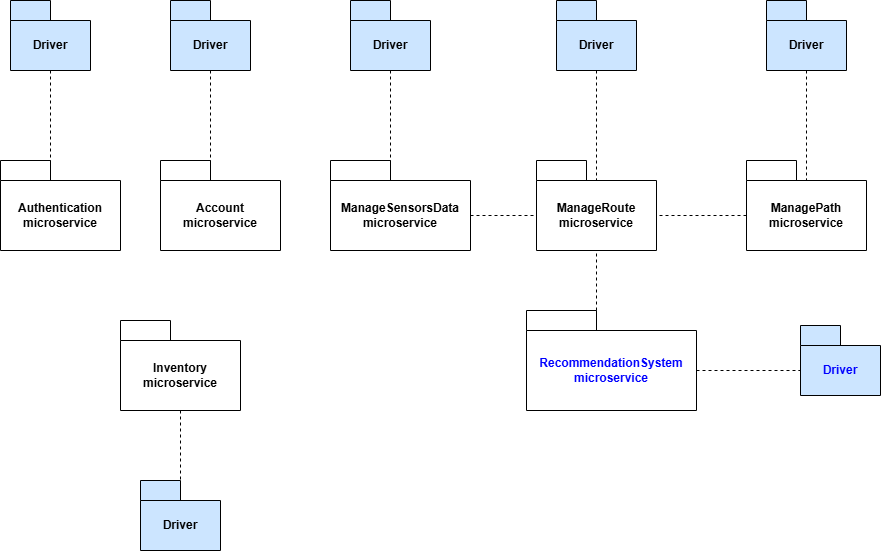

The diagram above was exported from draw.io. Its source (the exported page's mxGraphModel, read from the mxfile embedded in the PNG):
<mxGraphModel dx="1830" dy="894" grid="1" gridSize="10" guides="1" tooltips="1" connect="1" arrows="1" fold="1" page="1" pageScale="1" pageWidth="827" pageHeight="1169" math="0" shadow="0">
  <root>
    <mxCell id="0" />
    <mxCell id="1" parent="0" />
    <mxCell id="YUXWsKqRuSXV8G7swliI-75" parent="1" style="shape=folder;fontStyle=1;tabWidth=50;tabHeight=20;tabPosition=left;html=1;boundedLbl=1;whiteSpace=wrap;" value="ManageRoute&lt;br&gt;microservice" vertex="1">
      <mxGeometry height="90" width="120" x="646" y="230" as="geometry" />
    </mxCell>
    <mxCell id="YUXWsKqRuSXV8G7swliI-76" parent="1" style="shape=folder;fontStyle=1;tabWidth=70;tabHeight=20;tabPosition=left;html=1;boundedLbl=1;whiteSpace=wrap;" value="&lt;font style=&quot;color: rgb(0, 0, 255);&quot;&gt;RecommendationSystem&lt;/font&gt;&lt;div&gt;&lt;font style=&quot;color: rgb(0, 0, 255);&quot;&gt;microservice&lt;/font&gt;&lt;/div&gt;" vertex="1">
      <mxGeometry height="100" width="170" x="636" y="380" as="geometry" />
    </mxCell>
    <mxCell id="YUXWsKqRuSXV8G7swliI-77" parent="1" style="shape=folder;fontStyle=1;tabWidth=50;tabHeight=20;tabPosition=left;html=1;boundedLbl=1;whiteSpace=wrap;" value="Inventory&lt;div&gt;microservice&lt;/div&gt;" vertex="1">
      <mxGeometry height="90" width="120" x="230" y="390" as="geometry" />
    </mxCell>
    <mxCell id="YUXWsKqRuSXV8G7swliI-79" parent="1" style="shape=folder;fontStyle=1;tabWidth=50;tabHeight=20;tabPosition=left;html=1;boundedLbl=1;whiteSpace=wrap;" value="ManagePath&lt;div&gt;microservice&lt;/div&gt;" vertex="1">
      <mxGeometry height="90" width="120" x="856" y="230" as="geometry" />
    </mxCell>
    <mxCell id="YUXWsKqRuSXV8G7swliI-80" parent="1" style="shape=folder;fontStyle=1;tabWidth=50;tabHeight=20;tabPosition=left;html=1;boundedLbl=1;whiteSpace=wrap;" value="Account&lt;br&gt;microservice" vertex="1">
      <mxGeometry height="90" width="120" x="270" y="230" as="geometry" />
    </mxCell>
    <mxCell id="YUXWsKqRuSXV8G7swliI-81" parent="1" style="shape=folder;fontStyle=1;tabWidth=50;tabHeight=20;tabPosition=left;html=1;boundedLbl=1;whiteSpace=wrap;" value="Authentication&lt;br&gt;microservice" vertex="1">
      <mxGeometry height="90" width="120" x="110" y="230" as="geometry" />
    </mxCell>
    <mxCell id="YUXWsKqRuSXV8G7swliI-82" parent="1" style="shape=folder;fontStyle=1;tabWidth=40;tabHeight=20;tabPosition=left;html=1;boundedLbl=1;whiteSpace=wrap;fillColor=#CCE5FF;" value="Driver" vertex="1">
      <mxGeometry height="70" width="80" x="120" y="70" as="geometry" />
    </mxCell>
    <mxCell id="YUXWsKqRuSXV8G7swliI-83" edge="1" parent="1" style="endArrow=none;dashed=1;html=1;rounded=0;entryX=0;entryY=0;entryDx=50;entryDy=20;entryPerimeter=0;" target="YUXWsKqRuSXV8G7swliI-81" value="">
      <mxGeometry height="50" relative="1" width="50" as="geometry">
        <mxPoint x="160" y="140" as="sourcePoint" />
        <mxPoint x="160" y="250" as="targetPoint" />
      </mxGeometry>
    </mxCell>
    <mxCell id="YUXWsKqRuSXV8G7swliI-84" parent="1" style="shape=folder;fontStyle=1;tabWidth=40;tabHeight=20;tabPosition=left;html=1;boundedLbl=1;whiteSpace=wrap;fillColor=#CCE5FF;" value="Driver" vertex="1">
      <mxGeometry height="70" width="80" x="280" y="70" as="geometry" />
    </mxCell>
    <mxCell id="YUXWsKqRuSXV8G7swliI-85" edge="1" parent="1" style="endArrow=none;dashed=1;html=1;rounded=0;entryX=0;entryY=0;entryDx=50;entryDy=20;entryPerimeter=0;" target="YUXWsKqRuSXV8G7swliI-80" value="">
      <mxGeometry height="50" relative="1" width="50" as="geometry">
        <mxPoint x="320" y="140" as="sourcePoint" />
        <mxPoint x="320" y="250" as="targetPoint" />
      </mxGeometry>
    </mxCell>
    <mxCell id="YUXWsKqRuSXV8G7swliI-86" parent="1" style="shape=folder;fontStyle=1;tabWidth=40;tabHeight=20;tabPosition=left;html=1;boundedLbl=1;whiteSpace=wrap;fillColor=#CCE5FF;" value="Driver" vertex="1">
      <mxGeometry height="70" width="80" x="666" y="70" as="geometry" />
    </mxCell>
    <mxCell id="YUXWsKqRuSXV8G7swliI-87" edge="1" parent="1" style="endArrow=none;dashed=1;html=1;rounded=0;" value="">
      <mxGeometry height="50" relative="1" width="50" as="geometry">
        <mxPoint x="706" y="140" as="sourcePoint" />
        <mxPoint x="706" y="250" as="targetPoint" />
      </mxGeometry>
    </mxCell>
    <mxCell id="YUXWsKqRuSXV8G7swliI-88" parent="1" style="shape=folder;fontStyle=1;tabWidth=40;tabHeight=20;tabPosition=left;html=1;boundedLbl=1;whiteSpace=wrap;fillColor=#CCE5FF;" value="Driver" vertex="1">
      <mxGeometry height="70" width="80" x="876" y="70" as="geometry" />
    </mxCell>
    <mxCell id="YUXWsKqRuSXV8G7swliI-89" edge="1" parent="1" style="endArrow=none;dashed=1;html=1;rounded=0;" value="">
      <mxGeometry height="50" relative="1" width="50" as="geometry">
        <mxPoint x="916" y="140" as="sourcePoint" />
        <mxPoint x="916" y="250" as="targetPoint" />
      </mxGeometry>
    </mxCell>
    <mxCell id="YUXWsKqRuSXV8G7swliI-90" edge="1" parent="1" source="YUXWsKqRuSXV8G7swliI-79" style="endArrow=none;dashed=1;html=1;rounded=0;exitX=0;exitY=0;exitDx=0;exitDy=55;exitPerimeter=0;entryX=0;entryY=0;entryDx=120;entryDy=55;entryPerimeter=0;" target="YUXWsKqRuSXV8G7swliI-75" value="">
      <mxGeometry height="50" relative="1" width="50" as="geometry">
        <mxPoint x="586" y="250" as="sourcePoint" />
        <mxPoint x="836" y="285" as="targetPoint" />
      </mxGeometry>
    </mxCell>
    <mxCell id="YUXWsKqRuSXV8G7swliI-91" parent="1" style="shape=folder;fontStyle=1;tabWidth=60;tabHeight=20;tabPosition=left;html=1;boundedLbl=1;whiteSpace=wrap;" value="ManageSensorsData&lt;br&gt;microservice" vertex="1">
      <mxGeometry height="90" width="140" x="440" y="230" as="geometry" />
    </mxCell>
    <mxCell id="YUXWsKqRuSXV8G7swliI-92" parent="1" style="shape=folder;fontStyle=1;tabWidth=40;tabHeight=20;tabPosition=left;html=1;boundedLbl=1;whiteSpace=wrap;fillColor=#CCE5FF;" value="Driver" vertex="1">
      <mxGeometry height="70" width="80" x="460" y="70" as="geometry" />
    </mxCell>
    <mxCell id="YUXWsKqRuSXV8G7swliI-93" edge="1" parent="1" style="endArrow=none;dashed=1;html=1;rounded=0;entryX=0;entryY=0;entryDx=60;entryDy=20;entryPerimeter=0;" target="YUXWsKqRuSXV8G7swliI-91" value="">
      <mxGeometry height="50" relative="1" width="50" as="geometry">
        <mxPoint x="500" y="140" as="sourcePoint" />
        <mxPoint x="500" y="250" as="targetPoint" />
      </mxGeometry>
    </mxCell>
    <mxCell id="YUXWsKqRuSXV8G7swliI-95" edge="1" parent="1" source="YUXWsKqRuSXV8G7swliI-76" style="endArrow=none;dashed=1;html=1;rounded=0;exitX=0;exitY=0;exitDx=70;exitDy=0;exitPerimeter=0;entryX=0.5;entryY=1;entryDx=0;entryDy=0;entryPerimeter=0;" target="YUXWsKqRuSXV8G7swliI-75" value="">
      <mxGeometry height="50" relative="1" width="50" as="geometry">
        <mxPoint x="520" y="390" as="sourcePoint" />
        <mxPoint x="570" y="340" as="targetPoint" />
      </mxGeometry>
    </mxCell>
    <mxCell id="YUXWsKqRuSXV8G7swliI-96" parent="1" style="shape=folder;fontStyle=1;tabWidth=40;tabHeight=20;tabPosition=left;html=1;boundedLbl=1;whiteSpace=wrap;fillColor=#CCE5FF;" value="&lt;font style=&quot;color: rgb(0, 0, 255);&quot;&gt;Driver&lt;/font&gt;" vertex="1">
      <mxGeometry height="70" width="80" x="910" y="395" as="geometry" />
    </mxCell>
    <mxCell id="YUXWsKqRuSXV8G7swliI-98" edge="1" parent="1" source="YUXWsKqRuSXV8G7swliI-91" style="endArrow=none;dashed=1;html=1;rounded=0;exitX=0;exitY=0;exitDx=140;exitDy=55;exitPerimeter=0;entryX=0;entryY=0;entryDx=0;entryDy=55;entryPerimeter=0;" target="YUXWsKqRuSXV8G7swliI-75" value="">
      <mxGeometry height="50" relative="1" width="50" as="geometry">
        <mxPoint x="610" y="280" as="sourcePoint" />
        <mxPoint x="660" y="230" as="targetPoint" />
      </mxGeometry>
    </mxCell>
    <mxCell id="YUXWsKqRuSXV8G7swliI-100" edge="1" parent="1" source="YUXWsKqRuSXV8G7swliI-76" style="endArrow=none;dashed=1;html=1;rounded=0;entryX=0;entryY=0;entryDx=0;entryDy=45;entryPerimeter=0;exitX=0;exitY=0;exitDx=170;exitDy=60;exitPerimeter=0;" target="YUXWsKqRuSXV8G7swliI-96" value="">
      <mxGeometry height="50" relative="1" width="50" as="geometry">
        <mxPoint x="720" y="460" as="sourcePoint" />
        <mxPoint x="770" y="410" as="targetPoint" />
      </mxGeometry>
    </mxCell>
    <mxCell id="YUXWsKqRuSXV8G7swliI-101" parent="1" style="shape=folder;fontStyle=1;tabWidth=40;tabHeight=20;tabPosition=left;html=1;boundedLbl=1;whiteSpace=wrap;fillColor=#CCE5FF;" value="Driver" vertex="1">
      <mxGeometry height="70" width="80" x="250" y="550" as="geometry" />
    </mxCell>
    <mxCell id="YUXWsKqRuSXV8G7swliI-102" edge="1" parent="1" source="YUXWsKqRuSXV8G7swliI-77" style="endArrow=none;dashed=1;html=1;rounded=0;exitX=0.5;exitY=1;exitDx=0;exitDy=0;exitPerimeter=0;entryX=0;entryY=0;entryDx=40;entryDy=0;entryPerimeter=0;" target="YUXWsKqRuSXV8G7swliI-101" value="">
      <mxGeometry height="50" relative="1" width="50" as="geometry">
        <mxPoint x="660" y="470" as="sourcePoint" />
        <mxPoint x="710" y="420" as="targetPoint" />
      </mxGeometry>
    </mxCell>
  </root>
</mxGraphModel>